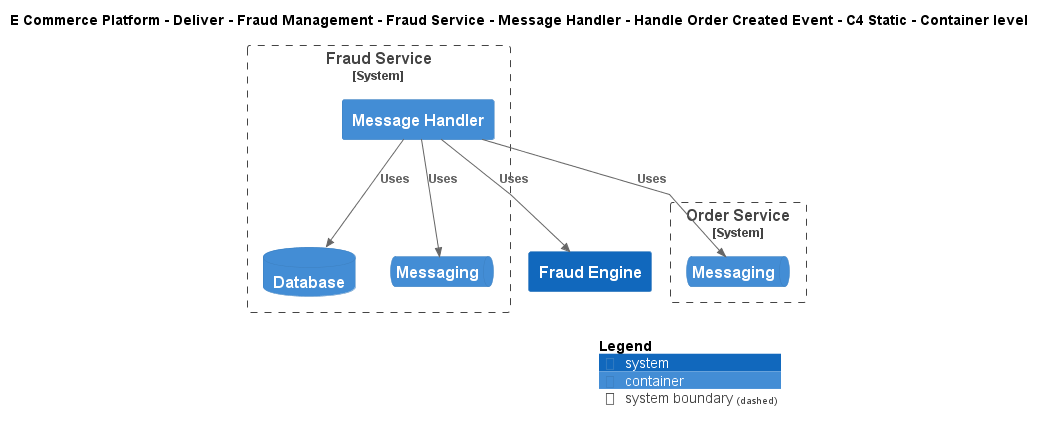

The diagram above was rendered by PlantUML. Its source (embedded in the PNG):
@startuml
!include ..\..\..\..\..\..\..\..\..\.c4s\C4_Container.puml

AddElementTag("c4interflow:lifecycle:new", $bgColor=green, $fontColor=#ffffff, $borderColor=green, $shadowing="False")
AddElementTag("c4interflow:lifecycle:changed", $bgColor=orange, $fontColor=#ffffff, $borderColor=orange, $shadowing="False")
AddElementTag("c4interflow:lifecycle:removed", $bgColor=red, $fontColor=#ffffff, $borderColor=red, $shadowing="False")

AddRelTag("c4interflow:lifecycle:new", $textColor=green, $lineColor=green)
AddRelTag("c4interflow:lifecycle:changed", $textColor=orange, $lineColor=orange)
AddRelTag("c4interflow:lifecycle:removed", $textColor=red, $lineColor=red)

SHOW_PERSON_PORTRAIT()
LAYOUT_TOP_DOWN()

skinparam linetype polyline

title E Commerce Platform - Deliver - Fraud Management - Fraud Service - Message Handler - Handle Order Created Event - C4 Static - Container level


System_Boundary(ECommercePlatform.Deliver.FraudManagement.SoftwareSystems.FraudService, "Fraud Service") {
    Container(ECommercePlatform.Deliver.FraudManagement.SoftwareSystems.FraudService.Containers.MessageHandler, "Message Handler", "", "")
    ContainerDb(ECommercePlatform.Deliver.FraudManagement.SoftwareSystems.FraudService.Containers.Database, "Database", "", "")
    ContainerQueue(ECommercePlatform.Deliver.FraudManagement.SoftwareSystems.FraudService.Containers.Messaging, "Messaging", "", "")
}

System_Boundary(ECommercePlatform.GenerateDemand.OrderManagement.SoftwareSystems.OrderService, "Order Service") {
    ContainerQueue(ECommercePlatform.GenerateDemand.OrderManagement.SoftwareSystems.OrderService.Containers.Messaging, "Messaging", "", "")
}
System(ECommercePlatform.Deliver.FraudManagement.SoftwareSystems.FraudEngine, "Fraud Engine", "")

Rel(ECommercePlatform.Deliver.FraudManagement.SoftwareSystems.FraudService.Containers.MessageHandler, ECommercePlatform.GenerateDemand.OrderManagement.SoftwareSystems.OrderService.Containers.Messaging, "Uses")
Rel(ECommercePlatform.Deliver.FraudManagement.SoftwareSystems.FraudService.Containers.MessageHandler, ECommercePlatform.Deliver.FraudManagement.SoftwareSystems.FraudService.Containers.Database, "Uses")
Rel(ECommercePlatform.Deliver.FraudManagement.SoftwareSystems.FraudService.Containers.MessageHandler, ECommercePlatform.Deliver.FraudManagement.SoftwareSystems.FraudEngine, "Uses")
Rel(ECommercePlatform.Deliver.FraudManagement.SoftwareSystems.FraudService.Containers.MessageHandler, ECommercePlatform.Deliver.FraudManagement.SoftwareSystems.FraudService.Containers.Messaging, "Uses")


SHOW_LEGEND()
@enduml